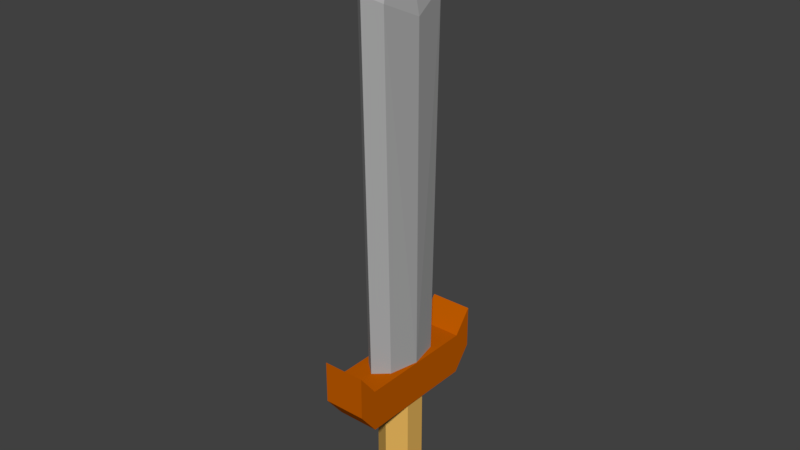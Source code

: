 # Source: Sword_5.blend  (saved by Blender 2.79.0; exported with 4.5.12 LTS)
import bpy
from mathutils import Matrix  # noqa: F401  (used for matrix-valued properties, if any)

bpy.ops.wm.read_factory_settings(use_empty=True)
scene = bpy.context.scene
scene.name = 'Scene'

# ---- collections
col_collection_1 = bpy.data.collections.new('Collection 1'); scene.collection.children.link(col_collection_1)

# ---- materials (node trees are filled in below, after node groups)
mat_blade = bpy.data.materials.new('Blade')
mat_blade.alpha_threshold = 0.0
mat_blade.use_transparent_shadow = False
mat_blade.diffuse_color = (0.3931, 0.3931, 0.3931, 1.0)
mat_blade.roughness = 0.5
mat_blade.line_color = (0.0, 0.0, 0.0, 1.0)
mat_cross_guard = bpy.data.materials.new('Cross-Guard')
mat_cross_guard.alpha_threshold = 0.0
mat_cross_guard.use_transparent_shadow = False
mat_cross_guard.diffuse_color = (0.5277, 0.1065, 0.0, 1.0)
mat_cross_guard.roughness = 0.5
mat_grip = bpy.data.materials.new('Grip')
mat_grip.alpha_threshold = 0.0
mat_grip.use_transparent_shadow = False
mat_grip.diffuse_color = (0.7743, 0.4529, 0.1062, 1.0)
mat_grip.roughness = 0.5
mat_pommel = bpy.data.materials.new('Pommel')
mat_pommel.alpha_threshold = 0.0
mat_pommel.use_transparent_shadow = False
mat_pommel.diffuse_color = (0.5071, 0.0595, 0.0, 1.0)
mat_pommel.roughness = 0.5

# ---- material node trees

# ---- world
world_world = bpy.data.worlds.new('World'); scene.world = world_world
world_world.color = (0.05088, 0.05088, 0.05088)
world_world.use_sun_shadow = False
world_world.sun_shadow_jitter_overblur = 0.0
world_world.cycles.sampling_method = 'MANUAL'

# ---- meshes
me_cube_002 = bpy.data.meshes.new('Cube.002')
me_cube_002.from_pydata([(-0.03009, 0.08658, 0.1613), (-0.03009, 0.08658, 0.2215), (0.03009, 0.08658, 0.1613), (0.03009, 0.08658, 0.2215), (-0.03009, 0.1122, 0.1939), (-0.03009, 0.1122, 0.254), (0.03009, 0.1122, 0.1939), (0.03009, 0.1122, 0.254), (-0.03009, -4.792e-10, 0.1613), (-0.03009, -4.792e-10, 0.2215), (-0.03009, -0.08658, 0.1613), (-0.03009, -0.08658, 0.2215), (0.03009, -4.792e-10, 0.1613), (0.03009, -4.792e-10, 0.2215), (0.03009, -0.08658, 0.1613), (0.03009, -0.08658, 0.2215), (-0.03009, -0.1122, 0.1939), (-0.03009, -0.1122, 0.254), (0.03009, -0.1122, 0.1939), (0.03009, -0.1122, 0.254), (1.105e-16, 0.03072, 0.02012), (1.105e-16, 0.03072, 0.1665), (0.0266, 0.01536, 0.02012), (0.0266, 0.01536, 0.1665), (0.0266, -0.01536, 0.02012), (0.0266, -0.01536, 0.1665), (-2.686e-09, -0.03072, 0.02012), (-2.686e-09, -0.03072, 0.1665), (-0.0266, -0.01536, 0.02012), (-0.0266, -0.01536, 0.1665), (-0.0266, 0.01536, 0.02012), (-0.0266, 0.01536, 0.1665), (1.655e-10, 0.03905, 0.02169), (0.03382, 0.01952, 0.02169), (0.03382, -0.01952, 0.02169), (-3.248e-09, -0.03905, 0.02169), (-0.03382, -0.01952, 0.02169), (-0.03382, 0.01952, 0.02169), (1.655e-10, 0.03905, -0.0005684), (0.03382, 0.01952, -0.0005684), (0.03382, -0.01952, -0.0005684), (-3.248e-09, -0.03905, -0.0005684), (-0.03382, -0.01952, -0.0005684), (-0.03382, 0.01952, -0.0005684), (-0.01953, -0.04183, 0.2199), (-0.01953, -0.05148, 0.7192), (0.01953, -0.04183, 0.2199), (0.01953, -0.05148, 0.7192), (0.0, -0.05902, 0.2198), (0.0, -0.06867, 0.7302), (-0.01953, 0.04183, 0.2199), (-0.01953, 0.05148, 0.7192), (0.01953, 0.04183, 0.2199), (0.01953, 0.05148, 0.7192), (-0.02878, -4.792e-10, 0.2198), (-0.02878, -4.792e-10, 0.6951), (0.02878, -4.792e-10, 0.2198), (0.02878, -4.792e-10, 0.6951), (0.0, 0.05902, 0.2198), (0.0, 0.06867, 0.7302), (0.0, -4.792e-10, 0.8368), (0.0, -4.792e-10, 0.2198)], [], [(8, 9, 1, 0), (1, 3, 7, 5), (2, 3, 13, 12), (0, 2, 12, 8), (3, 1, 9, 13), (4, 5, 7, 6), (0, 1, 5, 4), (3, 2, 6, 7), (2, 0, 4, 6), (8, 10, 11, 9), (11, 17, 19, 15), (14, 12, 13, 15), (12, 8, 9, 13), (10, 8, 12, 14), (15, 13, 9, 11), (16, 18, 19, 17), (10, 16, 17, 11), (15, 19, 18, 14), (14, 18, 16, 10), (20, 21, 23, 22), (22, 23, 25, 24), (24, 25, 27, 26), (26, 27, 29, 28), (23, 21, 31, 29, 27, 25), (28, 29, 31, 30), (30, 31, 21, 20), (24, 26, 35, 34), (32, 33, 39, 38), (30, 20, 32, 37), (26, 28, 36, 35), (22, 24, 34, 33), (28, 30, 37, 36), (20, 22, 33, 32), (38, 39, 40, 41, 42, 43), (37, 32, 38, 43), (35, 36, 42, 41), (33, 34, 40, 39), (36, 37, 43, 42), (34, 35, 41, 40), (56, 57, 47, 46), (48, 49, 45, 44), (61, 56, 46, 48), (44, 45, 55, 54), (54, 61, 48, 44), (46, 47, 49, 48), (57, 60, 47), (49, 47, 60), (45, 49, 60), (55, 45, 60), (56, 52, 53, 57), (58, 50, 51, 59), (61, 58, 52, 56), (50, 54, 55, 51), (54, 50, 58, 61), (52, 58, 59, 53), (57, 53, 60), (59, 60, 53), (51, 60, 59), (55, 60, 51)])
me_cube_002.polygons.foreach_set('material_index', [1, 1, 1, 1, 1, 1, 1, 1, 1, 1, 1, 1, 1, 1, 1, 1, 1, 1, 1, 2, 2, 2, 2, 2, 2, 2, 3, 3, 3, 3, 3, 3, 3, 3, 3, 3, 3, 3, 3, 0, 0, 0, 0, 0, 0, 0, 0, 0, 0, 0, 0, 0, 0, 0, 0, 0, 0, 0, 0])
me_cube_002.materials.append(mat_blade)
me_cube_002.materials.append(mat_cross_guard)
me_cube_002.materials.append(mat_grip)
me_cube_002.materials.append(mat_pommel)
me_cube_002.use_remesh_preserve_volume = False
me_cube_002.use_remesh_preserve_attributes = False
me_cube_002.use_mirror_vertex_groups = False
me_cube_002.update()

# ---- objects
ob_cube_001 = bpy.data.objects.new('Cube.001', me_cube_002)

# ---- transforms, parenting, visibility, modifiers, constraints
ob_cube_001.location = (0.0, 0.0, 0.0)
ob_cube_001.lineart.crease_threshold = 0.0

# ---- collection membership
col_collection_1.objects.link(ob_cube_001)

# ---- scene / render settings (as saved in the file)
scene.frame_start = 1; scene.frame_end = 250; scene.frame_set(1)
scene.render.engine = 'BLENDER_EEVEE_NEXT'
scene.render.resolution_percentage = 50
scene.render.dither_intensity = 0.0
scene.cycles.use_denoising = False
scene.cycles.samples = 128
scene.cycles.sampling_pattern = 'TABULATED_SOBOL'
scene.cycles.use_adaptive_sampling = False
scene.cycles.use_light_tree = False
scene.cycles.blur_glossy = 0.0
scene.cycles.sample_clamp_indirect = 0.0
scene.view_settings.view_transform = 'Standard'
bpy.context.view_layer.update()

# ---- added for rendering (the .blend has no active camera and no usable light): camera, sun
cam_auto = bpy.data.cameras.new('AutoCamera')
cam_auto.lens = 50.0
cam_auto.sensor_width = 36.0
cam_auto.clip_end = 1000.0
ob_auto_camera = bpy.data.objects.new('AutoCamera', cam_auto)
scene.collection.objects.link(ob_auto_camera)
ob_auto_camera.location = (0.80453, -0.965436, 1.06175)
ob_auto_camera.rotation_euler = (1.09748, -7.21219e-08, 0.694738)
scene.camera = ob_auto_camera
light_auto_sun = bpy.data.lights.new('AutoSun', 'SUN')
light_auto_sun.energy = 3.0
light_auto_sun.angle = 0.0523599
ob_auto_sun = bpy.data.objects.new('AutoSun', light_auto_sun)
scene.collection.objects.link(ob_auto_sun)
ob_auto_sun.rotation_euler = (0.872665, 0.174533, 0.523599)
bpy.context.view_layer.update()
